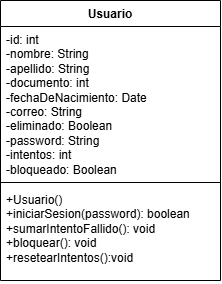

The diagram above was exported from draw.io. Its source (the exported page's mxGraphModel, read from the mxfile embedded in the PNG):
<mxGraphModel dx="1030" dy="562" grid="1" gridSize="10" guides="1" tooltips="1" connect="1" arrows="1" fold="1" page="1" pageScale="1" pageWidth="850" pageHeight="1100" math="0" shadow="0">
  <root>
    <mxCell id="0" />
    <mxCell id="1" parent="0" />
    <mxCell id="K58kTfXJSXlEcH7iI453-1" parent="1" style="swimlane;fontStyle=1;align=center;verticalAlign=top;childLayout=stackLayout;horizontal=1;startSize=26;horizontalStack=0;resizeParent=1;resizeParentMax=0;resizeLast=0;collapsible=1;marginBottom=0;whiteSpace=wrap;html=1;" value="Usuario" vertex="1">
      <mxGeometry height="280" width="220" x="300" y="90" as="geometry" />
    </mxCell>
    <mxCell id="K58kTfXJSXlEcH7iI453-2" parent="K58kTfXJSXlEcH7iI453-1" style="text;strokeColor=none;fillColor=none;align=left;verticalAlign=top;spacingLeft=4;spacingRight=4;overflow=hidden;rotatable=0;points=[[0,0.5],[1,0.5]];portConstraint=eastwest;whiteSpace=wrap;html=1;" value="&lt;div&gt;-id: int&lt;/div&gt;-nombre: String&lt;div&gt;-apellido: String&lt;/div&gt;&lt;div&gt;-documento: int&lt;/div&gt;&lt;div&gt;-fechaDeNacimiento: Date&lt;/div&gt;&lt;div&gt;-correo: String&lt;/div&gt;&lt;div&gt;-eliminado: Boolean&lt;/div&gt;&lt;div&gt;-password: String&lt;/div&gt;&lt;div&gt;-intentos: int&lt;/div&gt;&lt;div&gt;-bloqueado: Boolean&lt;/div&gt;" vertex="1">
      <mxGeometry height="152" width="220" y="26" as="geometry" />
    </mxCell>
    <mxCell id="K58kTfXJSXlEcH7iI453-3" parent="K58kTfXJSXlEcH7iI453-1" style="line;strokeWidth=1;fillColor=none;align=left;verticalAlign=middle;spacingTop=-1;spacingLeft=3;spacingRight=3;rotatable=0;labelPosition=right;points=[];portConstraint=eastwest;strokeColor=inherit;" value="" vertex="1">
      <mxGeometry height="8" width="220" y="178" as="geometry" />
    </mxCell>
    <mxCell id="K58kTfXJSXlEcH7iI453-4" parent="K58kTfXJSXlEcH7iI453-1" style="text;strokeColor=none;fillColor=none;align=left;verticalAlign=top;spacingLeft=4;spacingRight=4;overflow=hidden;rotatable=0;points=[[0,0.5],[1,0.5]];portConstraint=eastwest;whiteSpace=wrap;html=1;" value="+Usuario()&lt;div&gt;+iniciarSesion(password): boolean&lt;/div&gt;&lt;div&gt;+sumarIntentoFallido(): void&lt;/div&gt;&lt;div&gt;+bloquear(): void&lt;/div&gt;&lt;div&gt;+resetearIntentos():void&lt;/div&gt;" vertex="1">
      <mxGeometry height="94" width="220" y="186" as="geometry" />
    </mxCell>
  </root>
</mxGraphModel>